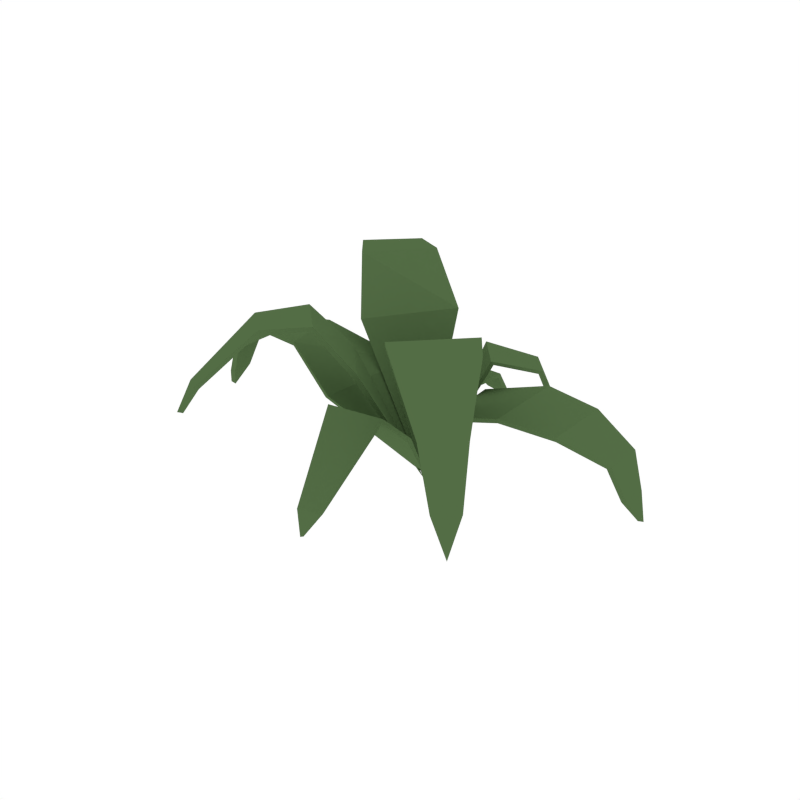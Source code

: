 # Source: Plant_1.blend  (saved by Blender 2.79.0; exported with 4.5.12 LTS)
import bpy
from mathutils import Matrix  # noqa: F401  (used for matrix-valued properties, if any)

bpy.ops.wm.read_factory_settings(use_empty=True)
scene = bpy.context.scene
scene.name = 'Scene'

# ---- collections
col_collection_1 = bpy.data.collections.new('Collection 1'); scene.collection.children.link(col_collection_1)

# ---- materials (node trees are filled in below, after node groups)
mat_green = bpy.data.materials.new('Green')
mat_green.alpha_threshold = 0.0
mat_green.diffuse_color = (0.08744, 0.1523, 0.05986, 1.0)
mat_green.roughness = 0.5

# ---- material node trees

# ---- world
world_world = bpy.data.worlds.new('World'); scene.world = world_world
world_world.color = (1.0, 1.0, 1.0)
world_world.use_sun_shadow = False
world_world.sun_shadow_jitter_overblur = 0.0
world_world.cycles.sampling_method = 'NONE'
world_world.cycles.sample_map_resolution = 256

# ---- meshes
me_plane_004 = bpy.data.meshes.new('Plane.004')
me_plane_004.from_pydata([(0.005831, -0.001863, -0.0117), (0.5798, -0.02701, 0.1371), (0.5792, 0.03795, 0.1371), (0.5477, -0.05092, 0.2225), (0.5472, 0.05058, 0.2229), (0.6074, 0.005731, 0.08446), (0.1183, 0.08925, 0.218), (0.1319, -0.08992, 0.218), (0.02322, 0.3245, 0.1017), (-0.03141, 0.3255, 0.1016), (0.03012, 0.2808, 0.1615), (-0.0519, 0.282, 0.1613), (-0.002707, 0.3674, 0.06667), (-0.07403, 0.1563, 0.1813), (0.04199, 0.1542, 0.1814), (-0.5714, -0.05776, 0.1371), (-0.5614, -0.1219, 0.1371), (-0.5418, -0.03891, 0.2229), (-0.5274, -0.1308, 0.2229), (-0.594, -0.09416, 0.08446), (-0.1796, -0.1477, 0.1934), (-0.1363, 0.09171, 0.2188), (0.09912, -0.54, 0.1792), (0.1526, -0.529, 0.1815), (-0.01254, -0.3221, 0.2972), (0.1306, -0.3044, 0.3014), (0.1366, -0.5713, 0.1418), (0.09142, -0.1605, 0.1786), (-0.05683, -0.1675, 0.1847), (0.009199, -0.01385, -0.01799), (0.3782, -0.4542, 0.2345), (0.4257, -0.4099, 0.2345), (0.3389, -0.4467, 0.3794), (0.4134, -0.3778, 0.38), (0.4209, -0.4524, 0.1451), (0.1523, -0.03527, 0.3717), (0.02939, -0.1663, 0.3717), (0.2617, 0.1937, 0.1744), (0.2255, 0.2347, 0.1742), (0.2341, 0.1591, 0.2759), (0.1796, 0.2204, 0.2756), (0.2758, 0.2418, 0.1149), (0.07192, 0.1518, 0.3095), (0.1488, 0.06488, 0.3096), (-0.4218, 0.3742, 0.2345), (-0.4623, 0.3235, 0.2345), (-0.3879, 0.3651, 0.3801), (-0.446, 0.2924, 0.3801), (-0.4639, 0.3663, 0.1451), (-0.2235, 0.02446, 0.33), (-0.01773, 0.1542, 0.3731), (-0.3248, -0.446, 0.3059), (-0.2806, -0.478, 0.3097), (-0.3226, -0.4948, 0.2425), (-0.05003, -0.1841, 0.3048), (-0.1553, -0.07947, 0.3152), (0.004263, -0.0001508, -0.02214), (0.5658, -0.02712, 0.134), (0.5652, 0.03784, 0.134), (0.5359, -0.05081, 0.2162), (0.5351, 0.05067, 0.2169), (0.5937, 0.005602, 0.08068), (0.1293, 0.09001, 0.211), (0.1424, -0.08921, 0.2106), (0.02304, 0.3122, 0.09591), (-0.0316, 0.3132, 0.09582), (0.03001, 0.2723, 0.1529), (-0.05201, 0.2738, 0.1526), (-0.002884, 0.3564, 0.0597), (-0.07392, 0.1618, 0.1715), (0.04212, 0.1601, 0.1717), (-0.5576, -0.0556, 0.134), (-0.5476, -0.1198, 0.134), (-0.5298, -0.03704, 0.217), (-0.5154, -0.129, 0.217), (-0.5804, -0.09205, 0.08068), (-0.1905, -0.1452, 0.1866), (-0.1475, 0.09429, 0.2122), (0.09719, -0.5278, 0.1735), (0.1506, -0.5169, 0.1757), (-0.01211, -0.3264, 0.2871), (0.131, -0.307, 0.291), (0.1346, -0.5596, 0.1357), (0.09194, -0.1721, 0.1721), (-0.05632, -0.1791, 0.1783), (0.008652, -0.009364, -0.02805), (0.3684, -0.4437, 0.2325), (0.4159, -0.3993, 0.2325), (0.3307, -0.4375, 0.3736), (0.4052, -0.3686, 0.3742), (0.4112, -0.442, 0.1428), (0.1614, -0.04397, 0.3663), (0.03842, -0.1749, 0.3662), (0.2515, 0.1846, 0.1705), (0.2154, 0.2256, 0.1703), (0.2264, 0.1522, 0.2684), (0.172, 0.2136, 0.268), (0.2661, 0.2331, 0.1101), (0.07655, 0.1559, 0.2999), (0.1536, 0.06911, 0.3), (-0.4105, 0.3652, 0.2325), (-0.4511, 0.3145, 0.2325), (-0.3783, 0.3569, 0.3747), (-0.4363, 0.2842, 0.3747), (-0.4527, 0.3573, 0.1428), (-0.2296, 0.03531, 0.3244), (-0.02373, 0.1649, 0.3673), (-0.3163, -0.4353, 0.3021), (-0.2721, -0.4673, 0.3059), (-0.3142, -0.4842, 0.2384), (-0.05942, -0.1935, 0.3004), (-0.1647, -0.08885, 0.3107), (0.1183, -0.2824, 0.4701), (0.1859, -0.3443, 0.4739), (0.3241, -0.2189, 0.4793), (0.2683, -0.146, 0.4769), (0.1876, -0.3444, 0.4629), (0.1199, -0.2828, 0.459), (0.2696, -0.1466, 0.4659), (0.3247, -0.2198, 0.4682), (-0.176, 0.2693, 0.4621), (-0.2636, 0.317, 0.4562), (-0.3694, 0.2004, 0.4589), (-0.3159, 0.136, 0.4563), (-0.2637, 0.3177, 0.4453), (-0.1753, 0.2723, 0.4517), (-0.3153, 0.1383, 0.4452), (-0.3681, 0.2019, 0.4477), (0.3052, -0.1277, 0.2886), (0.4421, -0.1083, 0.2818), (0.4427, 0.06016, 0.2843), (0.3061, 0.0725, 0.2929), (0.4408, -0.1061, 0.2709), (0.305, -0.1265, 0.2777), (0.3054, 0.0733, 0.282), (0.4413, 0.06007, 0.2733), (-0.2102, -0.1689, 0.434), (-0.2667, -0.2897, 0.4362), (-0.1784, -0.3643, 0.4415), (-0.1034, -0.2685, 0.4384), (-0.2682, -0.295, 0.423), (-0.2144, -0.1726, 0.4232), (-0.1065, -0.2712, 0.4268), (-0.1809, -0.3669, 0.4279), (-0.327, 0.01946, 0.3014), (-0.4198, -0.009445, 0.2948), (-0.4023, -0.1216, 0.2948), (-0.3146, -0.125, 0.292), (-0.4204, -0.008305, 0.2837), (-0.3281, 0.02229, 0.2909), (-0.3162, -0.1232, 0.2811), (-0.4031, -0.1199, 0.2836)], [], [(3, 1, 2, 4), (3, 129, 132, 59), (7, 128, 131, 6), (2, 1, 5), (0, 7, 6), (10, 8, 9, 11), (9, 8, 12), (0, 14, 13), (14, 10, 11, 13), (17, 15, 16, 18), (17, 145, 148, 73), (21, 144, 147, 20), (16, 15, 19), (0, 21, 20), (80, 81, 79, 78), (28, 24, 25, 27), (23, 22, 26), (0, 28, 27), (32, 30, 31, 33), (32, 113, 116, 88), (36, 112, 115, 35), (31, 30, 34), (29, 36, 35), (39, 37, 38, 40), (38, 37, 41), (29, 43, 42), (43, 39, 40, 42), (46, 44, 45, 47), (46, 121, 124, 102), (50, 120, 123, 49), (45, 44, 48), (29, 50, 49), (51, 137, 140, 107), (52, 51, 53), (29, 55, 54), (59, 60, 58, 57), (132, 135, 60, 59), (58, 61, 57), (56, 62, 63), (66, 67, 65, 64), (65, 68, 64), (56, 69, 70), (70, 69, 67, 66), (73, 74, 72, 71), (148, 151, 74, 73), (72, 75, 71), (56, 76, 77), (22, 24, 80, 78), (84, 83, 81, 80), (79, 82, 78), (56, 83, 84), (88, 89, 87, 86), (116, 119, 89, 88), (87, 90, 86), (85, 91, 92), (95, 96, 94, 93), (94, 97, 93), (85, 98, 99), (99, 98, 96, 95), (102, 103, 101, 100), (124, 127, 103, 102), (101, 104, 100), (85, 105, 106), (138, 52, 108, 143), (140, 143, 108, 107), (108, 109, 107), (85, 110, 111), (1, 3, 59, 57), (129, 3, 4, 130), (130, 4, 60, 135), (4, 2, 58, 60), (6, 131, 134, 62), (5, 1, 57, 61), (2, 5, 61, 58), (63, 62, 134, 133), (7, 0, 56, 63), (8, 10, 66, 64), (10, 14, 70, 66), (11, 9, 65, 67), (12, 8, 64, 68), (9, 12, 68, 65), (13, 11, 67, 69), (15, 17, 73, 71), (145, 17, 18, 146), (146, 18, 74, 151), (18, 16, 72, 74), (20, 147, 150, 76), (19, 15, 71, 75), (16, 19, 75, 72), (77, 76, 150, 149), (25, 23, 79, 81), (24, 28, 84, 80), (26, 22, 78, 82), (23, 26, 82, 79), (27, 25, 81, 83), (0, 6, 62, 56), (0, 13, 69, 56), (14, 0, 56, 70), (0, 20, 76, 56), (21, 0, 56, 77), (0, 27, 83, 56), (28, 0, 56, 84), (30, 32, 88, 86), (113, 32, 33, 114), (114, 33, 89, 119), (33, 31, 87, 89), (35, 115, 118, 91), (34, 30, 86, 90), (31, 34, 90, 87), (92, 91, 118, 117), (36, 29, 85, 92), (37, 39, 95, 93), (39, 43, 99, 95), (40, 38, 94, 96), (41, 37, 93, 97), (38, 41, 97, 94), (42, 40, 96, 98), (44, 46, 102, 100), (121, 46, 47, 122), (122, 47, 103, 127), (47, 45, 101, 103), (49, 123, 126, 105), (48, 44, 100, 104), (45, 48, 104, 101), (106, 105, 126, 125), (54, 139, 142, 110), (137, 51, 52, 138), (24, 22, 23, 25), (53, 51, 107, 109), (52, 53, 109, 108), (111, 110, 142, 141), (29, 35, 91, 85), (29, 42, 98, 85), (43, 29, 85, 99), (29, 49, 105, 85), (50, 29, 85, 106), (29, 54, 110, 85), (55, 29, 85, 111), (55, 136, 139, 54), (113, 114, 115, 112), (117, 118, 119, 116), (112, 117, 116, 113), (114, 119, 118, 115), (112, 36, 92, 117), (121, 122, 123, 120), (125, 126, 127, 124), (120, 125, 124, 121), (122, 127, 126, 123), (120, 50, 106, 125), (129, 130, 131, 128), (133, 134, 135, 132), (128, 133, 132, 129), (130, 135, 134, 131), (128, 7, 63, 133), (137, 138, 139, 136), (141, 142, 143, 140), (136, 141, 140, 137), (138, 143, 142, 139), (136, 55, 111, 141), (145, 146, 147, 144), (149, 150, 151, 148), (144, 149, 148, 145), (146, 151, 150, 147), (144, 21, 77, 149)])
me_plane_004.materials.append(mat_green)
me_plane_004.use_remesh_preserve_volume = False
me_plane_004.use_remesh_preserve_attributes = False
me_plane_004.use_mirror_vertex_groups = False
me_plane_004.update()

# ---- objects
ob_plant_1 = bpy.data.objects.new('Plant_1', me_plane_004)

# ---- transforms, parenting, visibility, modifiers, constraints
ob_plant_1.location = (0.0, 0.0, 0.0)
ob_plant_1.lineart.crease_threshold = 0.0

# ---- collection membership
col_collection_1.objects.link(ob_plant_1)

# ---- scene / render settings (as saved in the file)
scene.frame_start = 1; scene.frame_end = 250; scene.frame_set(0)
scene.render.engine = 'CYCLES'
scene.render.resolution_x = 1000
scene.render.resolution_y = 1000
scene.render.dither_intensity = 0.0
scene.cycles.samples = 200
scene.cycles.sampling_pattern = 'TABULATED_SOBOL'
scene.cycles.light_sampling_threshold = 0.0
scene.cycles.use_adaptive_sampling = False
scene.cycles.use_light_tree = False
scene.cycles.caustics_reflective = False
scene.cycles.caustics_refractive = False
scene.cycles.blur_glossy = 0.0
scene.cycles.max_bounces = 2
scene.cycles.pixel_filter_type = 'GAUSSIAN'
scene.cycles.sample_clamp_indirect = 0.0
scene.view_settings.view_transform = 'Standard'
bpy.context.view_layer.update()

# ---- added for rendering (the .blend has no active camera): camera
cam_auto = bpy.data.cameras.new('AutoCamera')
cam_auto.lens = 50.0
cam_auto.sensor_width = 36.0
cam_auto.clip_end = 1000.0
ob_auto_camera = bpy.data.objects.new('AutoCamera', cam_auto)
scene.collection.objects.link(ob_auto_camera)
ob_auto_camera.location = (1.49704, -1.88697, 1.41788)
ob_auto_camera.rotation_euler = (1.09748, -7.21219e-08, 0.694738)
scene.camera = ob_auto_camera
bpy.context.view_layer.update()
